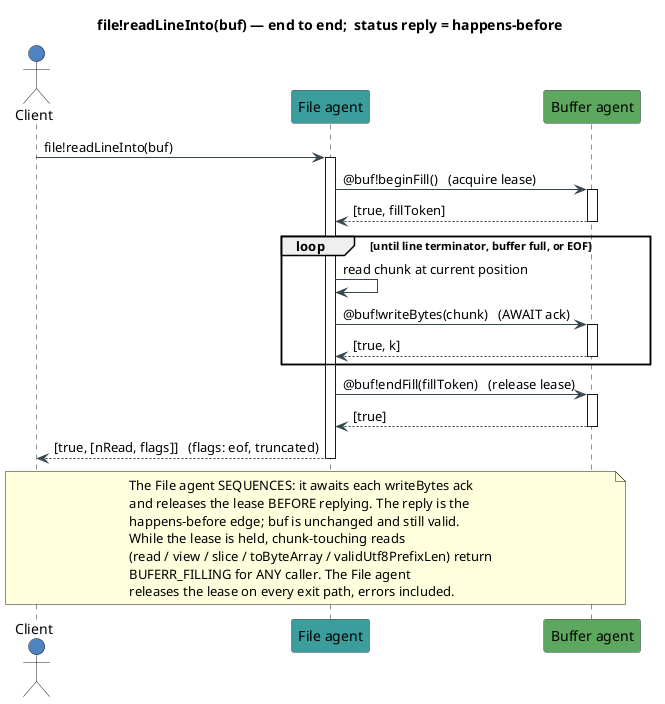

The diagram above was rendered by PlantUML. Its source (embedded in the PNG):
@startuml
title file!readLineInto(buf) — end to end;  status reply = happens-before
skinparam backgroundColor #FFFFFF
skinparam shadowing false
skinparam ArrowColor #37474F
skinparam ParticipantBorderColor #37474F
skinparam LifeLineBorderColor #90A4AE
actor Client #4F82C2
participant "File agent" as File #3C9C9C
participant "Buffer agent" as Buf #5FA75F

Client -> File : file!readLineInto(buf)
activate File
File -> Buf : @buf!beginFill()   (acquire lease)
activate Buf
Buf --> File : [true, fillToken]
deactivate Buf
loop until line terminator, buffer full, or EOF
  File -> File : read chunk at current position
  File -> Buf : @buf!writeBytes(chunk)   (AWAIT ack)
  activate Buf
  Buf --> File : [true, k]
  deactivate Buf
end
File -> Buf : @buf!endFill(fillToken)   (release lease)
activate Buf
Buf --> File : [true]
deactivate Buf
File --> Client : [true, [nRead, flags]]   (flags: eof, truncated)
deactivate File
note over Client, Buf
The File agent SEQUENCES: it awaits each writeBytes ack
and releases the lease BEFORE replying. The reply is the
happens-before edge; buf is unchanged and still valid.
While the lease is held, chunk-touching reads
(read / view / slice / toByteArray / validUtf8PrefixLen) return
BUFERR_FILLING for ANY caller. The File agent
releases the lease on every exit path, errors included.
end note
@enduml